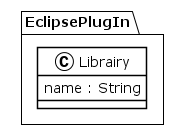

The diagram above was rendered by PlantUML. Its source (embedded in the PNG):
@startuml
!theme plain
package EclipsePlugIn {
class Librairy {
	 name : String
}
}
@enduml